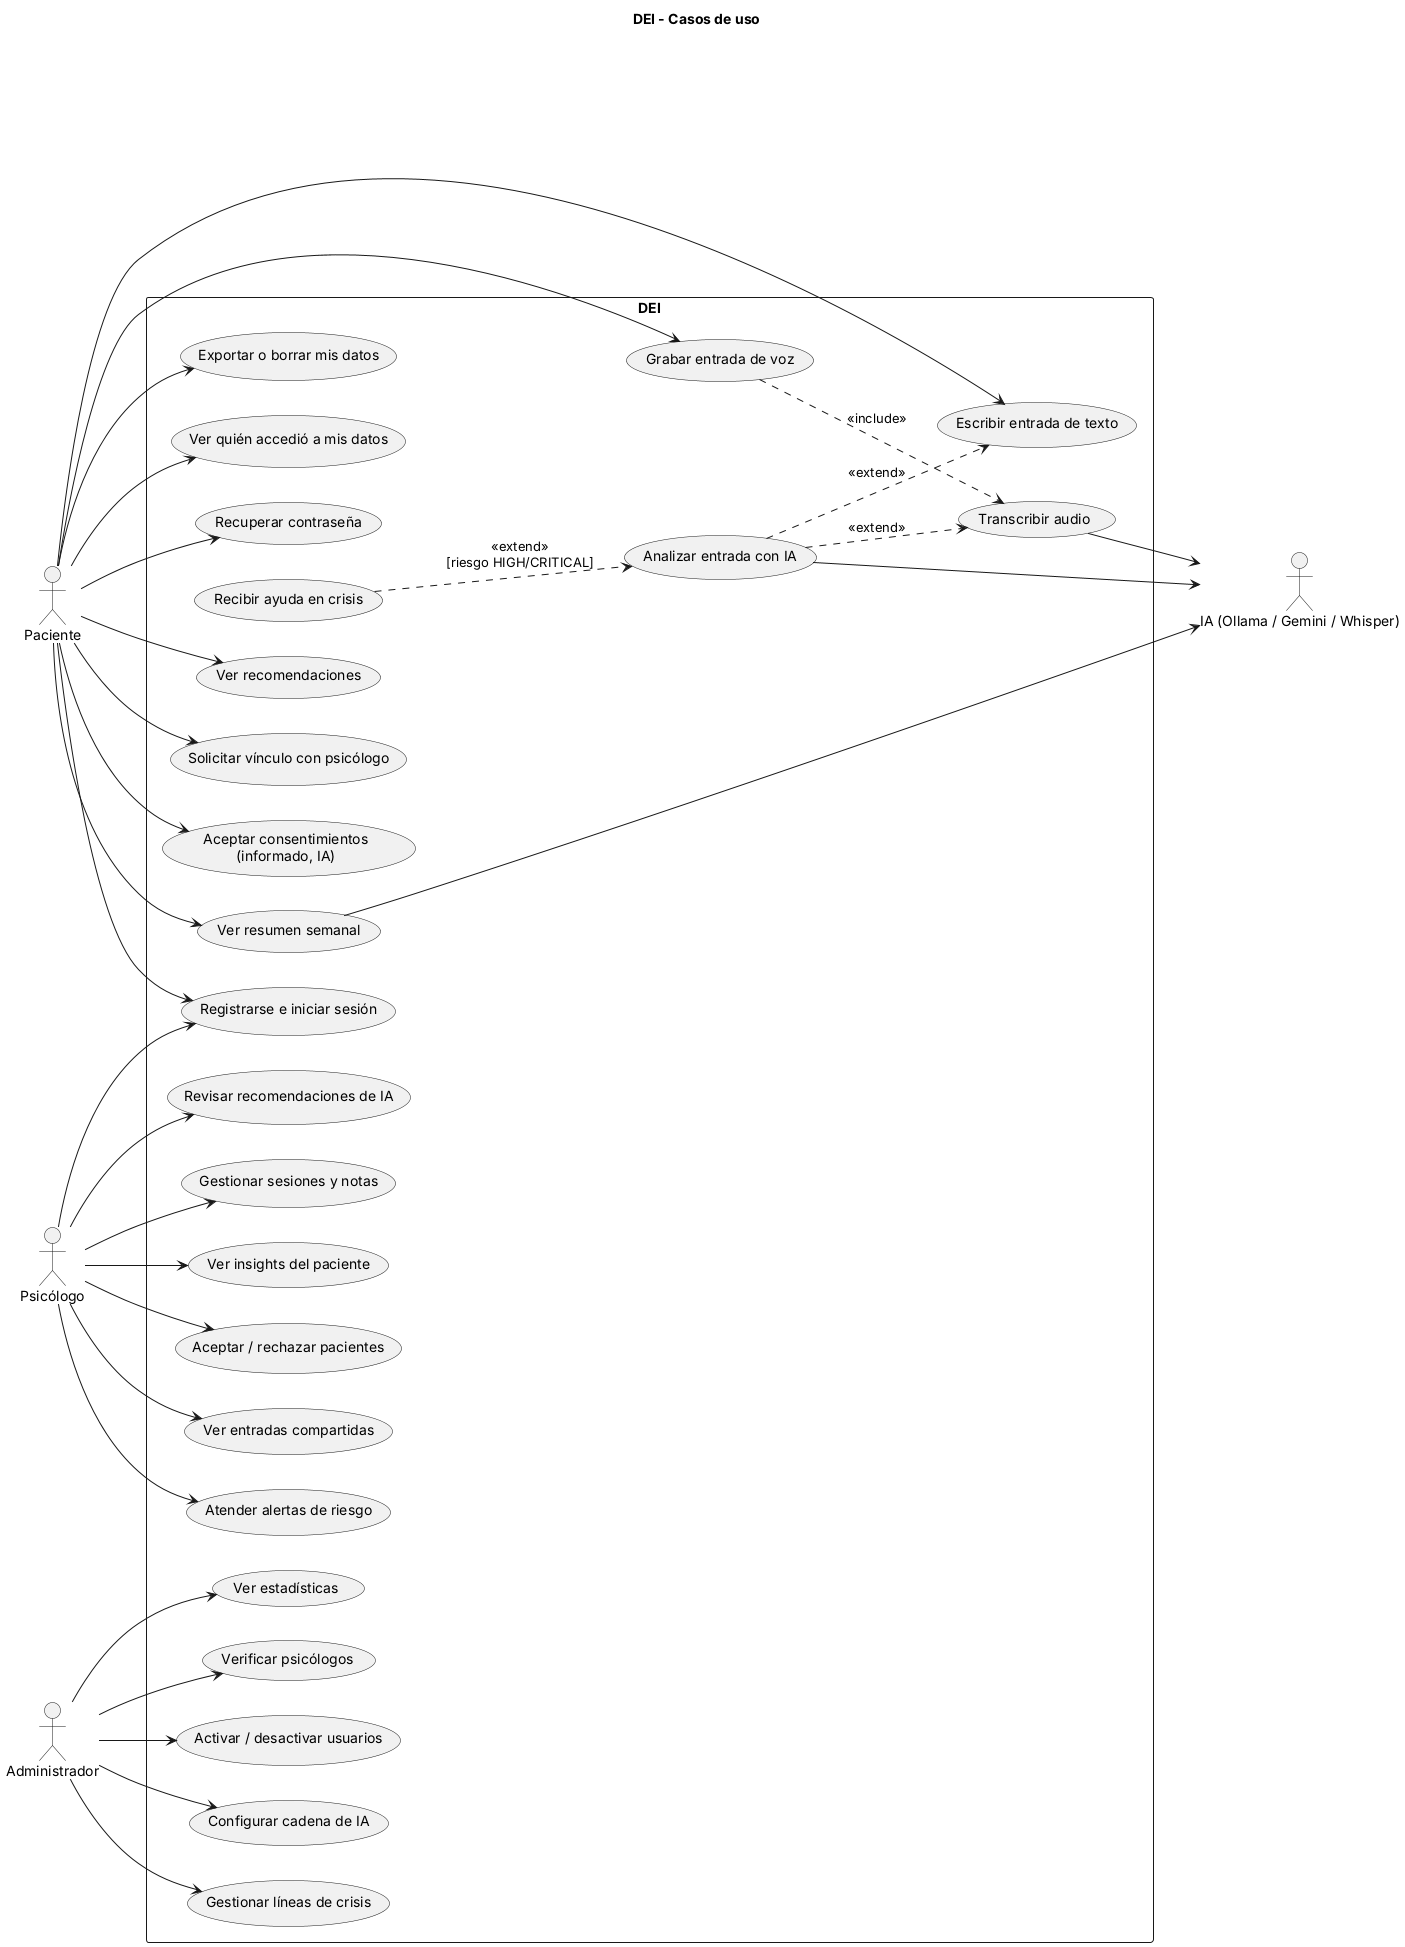

The diagram above was rendered by PlantUML. Its source (embedded in the PNG):
@startuml 03-casos-de-uso
title DEI - Casos de uso
left to right direction
skinparam shadowing false

actor Paciente as pac
actor "Psicólogo" as psi
actor Administrador as adm
actor "IA (Ollama / Gemini / Whisper)" as ia

rectangle "DEI" {
  usecase "Registrarse e iniciar sesión" as UC01
  usecase "Recuperar contraseña" as UC02
  usecase "Aceptar consentimientos\n(informado, IA)" as UC03
  usecase "Escribir entrada de texto" as UC04
  usecase "Grabar entrada de voz" as UC05
  usecase "Transcribir audio" as UC06
  usecase "Analizar entrada con IA" as UC07
  usecase "Recibir ayuda en crisis" as UC08
  usecase "Ver resumen semanal" as UC09
  usecase "Ver recomendaciones" as UC10
  usecase "Solicitar vínculo con psicólogo" as UC11
  usecase "Exportar o borrar mis datos" as UC12
  usecase "Ver quién accedió a mis datos" as UC13

  usecase "Aceptar / rechazar pacientes" as UC20
  usecase "Ver entradas compartidas" as UC21
  usecase "Atender alertas de riesgo" as UC22
  usecase "Revisar recomendaciones de IA" as UC23
  usecase "Gestionar sesiones y notas" as UC24
  usecase "Ver insights del paciente" as UC25

  usecase "Verificar psicólogos" as UC30
  usecase "Activar / desactivar usuarios" as UC31
  usecase "Configurar cadena de IA" as UC32
  usecase "Gestionar líneas de crisis" as UC33
  usecase "Ver estadísticas" as UC34
}

pac --> UC01
pac --> UC02
pac --> UC03
pac --> UC04
pac --> UC05
pac --> UC09
pac --> UC10
pac --> UC11
pac --> UC12
pac --> UC13
UC05 ..> UC06 : <<include>>
UC07 ..> UC04 : <<extend>>
UC07 ..> UC06 : <<extend>>
UC08 ..> UC07 : <<extend>>\n[riesgo HIGH/CRITICAL]

psi --> UC01
psi --> UC20
psi --> UC21
psi --> UC22
psi --> UC23
psi --> UC24
psi --> UC25

adm --> UC30
adm --> UC31
adm --> UC32
adm --> UC33
adm --> UC34

UC06 --> ia
UC07 --> ia
UC09 --> ia
@enduml